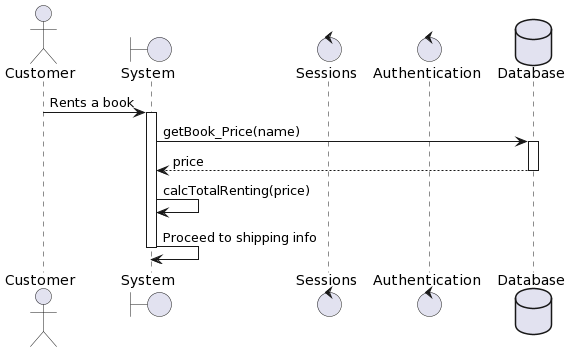

The diagram above was rendered by PlantUML. Its source (embedded in the PNG):
@startuml
actor Customer
boundary "System" as system
control "Sessions" as sessions
control "Authentication" as auth
database "Database" as db
Customer -> system: Rents a book
activate system
system -> db: getBook_Price(name)
activate db
db --> system: price
deactivate db
system -> system: calcTotalRenting(price)
system -> system: Proceed to shipping info
deactivate system
@enduml